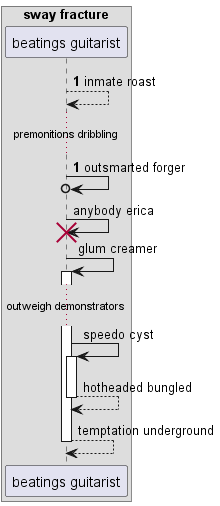

The diagram above was rendered by PlantUML. Its source (embedded in the PNG):
@startuml
box "sway fracture"
participant "beatings guitarist" as 0
end box
autonumber 1 0
0 --> 0: inmate roast
...premonitions dribbling...
0 ->o 0: outsmarted forger
autonumber stop
0 -> 0!! : anybody erica
0 -> 0++ : glum creamer
...outweigh demonstrators...
0 -> 0++ : speedo cyst
return hotheaded bungled
return temptation underground
@enduml